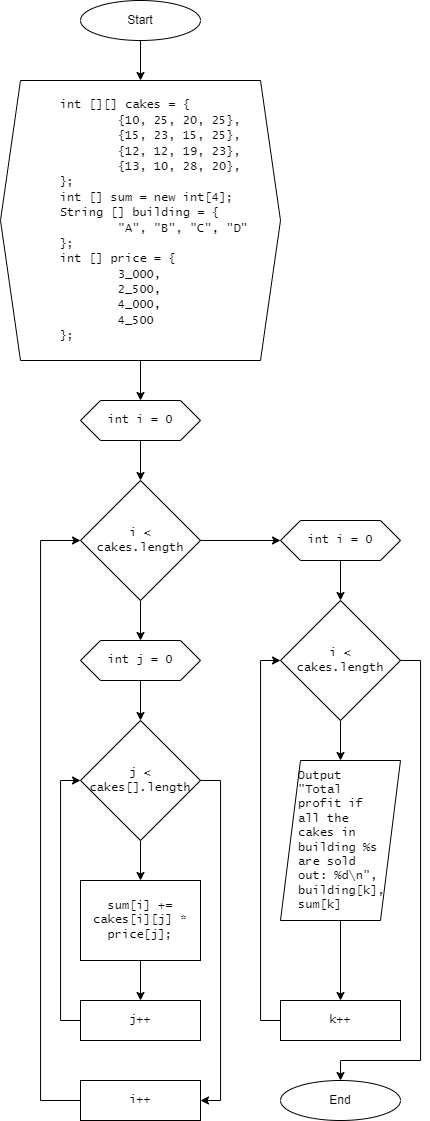

The diagram above was exported from draw.io. Its source (the exported page's mxGraphModel, read from the mxfile embedded in the PNG):
<mxGraphModel dx="541" dy="818" grid="1" gridSize="10" guides="1" tooltips="1" connect="1" arrows="1" fold="1" page="1" pageScale="1" pageWidth="850" pageHeight="1100" math="0" shadow="0">
  <root>
    <mxCell id="DUybYLFD0knhyTTopjpS-0" />
    <mxCell id="DUybYLFD0knhyTTopjpS-1" parent="DUybYLFD0knhyTTopjpS-0" />
    <mxCell id="DUybYLFD0knhyTTopjpS-2" style="edgeStyle=orthogonalEdgeStyle;rounded=0;orthogonalLoop=1;jettySize=auto;html=1;entryX=0.5;entryY=0;entryDx=0;entryDy=0;fontFamily=Lucida Console;" edge="1" parent="DUybYLFD0knhyTTopjpS-1" source="DUybYLFD0knhyTTopjpS-3" target="DUybYLFD0knhyTTopjpS-6">
      <mxGeometry relative="1" as="geometry" />
    </mxCell>
    <mxCell id="DUybYLFD0knhyTTopjpS-3" value="Start" style="ellipse;whiteSpace=wrap;html=1;" vertex="1" parent="DUybYLFD0knhyTTopjpS-1">
      <mxGeometry x="120" y="40" width="120" height="40" as="geometry" />
    </mxCell>
    <mxCell id="DUybYLFD0knhyTTopjpS-4" value="End" style="ellipse;whiteSpace=wrap;html=1;" vertex="1" parent="DUybYLFD0knhyTTopjpS-1">
      <mxGeometry x="320" y="1120" width="120" height="40" as="geometry" />
    </mxCell>
    <mxCell id="DUybYLFD0knhyTTopjpS-5" style="edgeStyle=orthogonalEdgeStyle;rounded=0;orthogonalLoop=1;jettySize=auto;html=1;fontFamily=Lucida Console;" edge="1" parent="DUybYLFD0knhyTTopjpS-1" source="DUybYLFD0knhyTTopjpS-6" target="DUybYLFD0knhyTTopjpS-8">
      <mxGeometry relative="1" as="geometry" />
    </mxCell>
    <mxCell id="DUybYLFD0knhyTTopjpS-6" value="&lt;font face=&quot;Lucida Console&quot;&gt;&lt;span style=&quot;white-space: pre;&quot;&gt;&#09;&lt;/span&gt;int [][] cakes = {&lt;br&gt;&lt;span style=&quot;background-color: initial;&quot;&gt;&lt;span style=&quot;white-space: pre;&quot;&gt;&#09;&lt;span style=&quot;white-space: pre;&quot;&gt;&#09;&lt;/span&gt;&lt;/span&gt;{10, 25, 20, 25},&lt;/span&gt;&lt;br&gt;&lt;/font&gt;&lt;div&gt;&lt;span style=&quot;background-color: initial;&quot;&gt;&lt;font face=&quot;Lucida Console&quot;&gt;&lt;span style=&quot;white-space: pre;&quot;&gt;&#09;&lt;span style=&quot;white-space: pre;&quot;&gt;&#09;&lt;/span&gt;&lt;/span&gt;{15, 23, 15, 25},&lt;/font&gt;&lt;/span&gt;&lt;/div&gt;&lt;div&gt;&lt;span style=&quot;background-color: initial;&quot;&gt;&lt;font face=&quot;Lucida Console&quot;&gt;&lt;span style=&quot;white-space: pre;&quot;&gt;&#09;&lt;span style=&quot;white-space: pre;&quot;&gt;&#09;&lt;/span&gt;&lt;/span&gt;{12, 12, 19, 23},&lt;/font&gt;&lt;/span&gt;&lt;/div&gt;&lt;div&gt;&lt;span style=&quot;font-family: &amp;quot;Lucida Console&amp;quot;; background-color: initial;&quot;&gt;&lt;span style=&quot;white-space: pre;&quot;&gt;&#09;&lt;span style=&quot;white-space: pre;&quot;&gt;&#09;&lt;/span&gt;&lt;/span&gt;{13, 10, 28, 20},&lt;/span&gt;&lt;/div&gt;&lt;div&gt;&lt;span style=&quot;font-family: &amp;quot;Lucida Console&amp;quot;; background-color: initial;&quot;&gt;&lt;span style=&quot;white-space: pre;&quot;&gt;&#09;&lt;/span&gt;};&lt;/span&gt;&lt;/div&gt;&lt;div&gt;&lt;span style=&quot;font-family: &amp;quot;Lucida Console&amp;quot;; background-color: initial;&quot;&gt;&lt;span style=&quot;white-space: pre;&quot;&gt;&#09;&lt;/span&gt;int [] sum = new int[4];&lt;br&gt;&lt;/span&gt;&lt;/div&gt;&lt;div&gt;&lt;span style=&quot;font-family: &amp;quot;Lucida Console&amp;quot;; background-color: initial;&quot;&gt;&lt;span style=&quot;white-space: pre;&quot;&gt;&#09;&lt;/span&gt;String [] building = {&lt;br&gt;&lt;/span&gt;&lt;/div&gt;&lt;div&gt;&lt;span style=&quot;font-family: &amp;quot;Lucida Console&amp;quot;; background-color: initial;&quot;&gt;&lt;span style=&quot;white-space: pre;&quot;&gt;&#09;&lt;/span&gt;&lt;span style=&quot;white-space: pre;&quot;&gt;&#09;&lt;/span&gt;&quot;A&quot;, &quot;B&quot;, &quot;C&quot;, &quot;D&quot;&lt;br&gt;&lt;/span&gt;&lt;/div&gt;&lt;div&gt;&lt;span style=&quot;font-family: &amp;quot;Lucida Console&amp;quot;; background-color: initial;&quot;&gt;&lt;span style=&quot;white-space: pre;&quot;&gt;&#09;}&lt;/span&gt;;&lt;br&gt;&lt;/span&gt;&lt;/div&gt;&lt;div&gt;&lt;span style=&quot;font-family: &amp;quot;Lucida Console&amp;quot;; background-color: initial;&quot;&gt;&lt;span style=&quot;white-space: pre;&quot;&gt;&#09;&lt;/span&gt;int [] price = {&lt;br&gt;&lt;/span&gt;&lt;/div&gt;&lt;div&gt;&lt;span style=&quot;font-family: &amp;quot;Lucida Console&amp;quot;; background-color: initial;&quot;&gt;&lt;span style=&quot;white-space: pre;&quot;&gt;&#09;&lt;/span&gt;&lt;span style=&quot;white-space: pre;&quot;&gt;&#09;&lt;/span&gt;3_000,&lt;/span&gt;&lt;/div&gt;&lt;div&gt;&lt;span style=&quot;font-family: &amp;quot;Lucida Console&amp;quot;; background-color: initial;&quot;&gt;&lt;span style=&quot;white-space: pre;&quot;&gt;&#09;&lt;/span&gt;&lt;span style=&quot;white-space: pre;&quot;&gt;&#09;&lt;/span&gt;2_500,&lt;br&gt;&lt;/span&gt;&lt;/div&gt;&lt;div&gt;&lt;span style=&quot;font-family: &amp;quot;Lucida Console&amp;quot;; background-color: initial;&quot;&gt;&lt;span style=&quot;white-space: pre;&quot;&gt;&#09;&lt;/span&gt;&lt;span style=&quot;white-space: pre;&quot;&gt;&#09;&lt;/span&gt;4_000,&lt;br&gt;&lt;/span&gt;&lt;/div&gt;&lt;div&gt;&lt;span style=&quot;font-family: &amp;quot;Lucida Console&amp;quot;; background-color: initial;&quot;&gt;&lt;span style=&quot;white-space: pre;&quot;&gt;&#09;&lt;/span&gt;&lt;span style=&quot;white-space: pre;&quot;&gt;&#09;&lt;/span&gt;4_500&lt;br&gt;&lt;/span&gt;&lt;/div&gt;&lt;div&gt;&lt;span style=&quot;font-family: &amp;quot;Lucida Console&amp;quot;; background-color: initial;&quot;&gt;&lt;span style=&quot;white-space: pre;&quot;&gt;&#09;&lt;/span&gt;};&lt;br&gt;&lt;/span&gt;&lt;/div&gt;" style="shape=hexagon;perimeter=hexagonPerimeter2;whiteSpace=wrap;html=1;fixedSize=1;align=left;" vertex="1" parent="DUybYLFD0knhyTTopjpS-1">
      <mxGeometry x="40" y="120" width="280" height="280" as="geometry" />
    </mxCell>
    <mxCell id="DUybYLFD0knhyTTopjpS-7" style="edgeStyle=orthogonalEdgeStyle;rounded=0;orthogonalLoop=1;jettySize=auto;html=1;fontFamily=Lucida Console;entryX=0.5;entryY=0;entryDx=0;entryDy=0;" edge="1" parent="DUybYLFD0knhyTTopjpS-1" source="DUybYLFD0knhyTTopjpS-8" target="DUybYLFD0knhyTTopjpS-11">
      <mxGeometry relative="1" as="geometry">
        <mxPoint x="180" y="510" as="targetPoint" />
      </mxGeometry>
    </mxCell>
    <mxCell id="DUybYLFD0knhyTTopjpS-8" value="int i = 0" style="shape=hexagon;perimeter=hexagonPerimeter2;whiteSpace=wrap;html=1;fixedSize=1;fontFamily=Lucida Console;" vertex="1" parent="DUybYLFD0knhyTTopjpS-1">
      <mxGeometry x="120" y="440" width="120" height="40" as="geometry" />
    </mxCell>
    <mxCell id="DUybYLFD0knhyTTopjpS-9" style="edgeStyle=orthogonalEdgeStyle;rounded=0;orthogonalLoop=1;jettySize=auto;html=1;entryX=0.5;entryY=0;entryDx=0;entryDy=0;fontFamily=Lucida Console;" edge="1" parent="DUybYLFD0knhyTTopjpS-1" source="DUybYLFD0knhyTTopjpS-11" target="DUybYLFD0knhyTTopjpS-16">
      <mxGeometry relative="1" as="geometry" />
    </mxCell>
    <mxCell id="DUybYLFD0knhyTTopjpS-10" style="edgeStyle=orthogonalEdgeStyle;rounded=0;orthogonalLoop=1;jettySize=auto;html=1;fontFamily=Lucida Console;entryX=0;entryY=0.5;entryDx=0;entryDy=0;" edge="1" parent="DUybYLFD0knhyTTopjpS-1" source="DUybYLFD0knhyTTopjpS-11" target="DUybYLFD0knhyTTopjpS-24">
      <mxGeometry relative="1" as="geometry">
        <mxPoint x="329" y="580" as="targetPoint" />
      </mxGeometry>
    </mxCell>
    <mxCell id="DUybYLFD0knhyTTopjpS-11" value="i &amp;lt; &lt;br&gt;cakes.length" style="rhombus;whiteSpace=wrap;html=1;fontFamily=Lucida Console;" vertex="1" parent="DUybYLFD0knhyTTopjpS-1">
      <mxGeometry x="120" y="520" width="120" height="120" as="geometry" />
    </mxCell>
    <mxCell id="DUybYLFD0knhyTTopjpS-12" style="edgeStyle=orthogonalEdgeStyle;rounded=0;orthogonalLoop=1;jettySize=auto;html=1;entryX=0.5;entryY=0;entryDx=0;entryDy=0;fontFamily=Lucida Console;" edge="1" parent="DUybYLFD0knhyTTopjpS-1" source="DUybYLFD0knhyTTopjpS-14" target="DUybYLFD0knhyTTopjpS-18">
      <mxGeometry relative="1" as="geometry" />
    </mxCell>
    <mxCell id="DUybYLFD0knhyTTopjpS-13" style="edgeStyle=orthogonalEdgeStyle;rounded=0;orthogonalLoop=1;jettySize=auto;html=1;entryX=1;entryY=0.5;entryDx=0;entryDy=0;fontFamily=Lucida Console;" edge="1" parent="DUybYLFD0knhyTTopjpS-1" source="DUybYLFD0knhyTTopjpS-14" target="DUybYLFD0knhyTTopjpS-22">
      <mxGeometry relative="1" as="geometry">
        <Array as="points">
          <mxPoint x="260" y="820" />
          <mxPoint x="260" y="1140" />
        </Array>
      </mxGeometry>
    </mxCell>
    <mxCell id="DUybYLFD0knhyTTopjpS-14" value="j &amp;lt; &lt;br&gt;cakes[].length" style="rhombus;whiteSpace=wrap;html=1;fontFamily=Lucida Console;" vertex="1" parent="DUybYLFD0knhyTTopjpS-1">
      <mxGeometry x="120" y="760" width="120" height="120" as="geometry" />
    </mxCell>
    <mxCell id="DUybYLFD0knhyTTopjpS-15" style="edgeStyle=orthogonalEdgeStyle;rounded=0;orthogonalLoop=1;jettySize=auto;html=1;entryX=0.5;entryY=0;entryDx=0;entryDy=0;fontFamily=Lucida Console;" edge="1" parent="DUybYLFD0knhyTTopjpS-1" source="DUybYLFD0knhyTTopjpS-16" target="DUybYLFD0knhyTTopjpS-14">
      <mxGeometry relative="1" as="geometry" />
    </mxCell>
    <mxCell id="DUybYLFD0knhyTTopjpS-16" value="int j = 0" style="shape=hexagon;perimeter=hexagonPerimeter2;whiteSpace=wrap;html=1;fixedSize=1;fontFamily=Lucida Console;" vertex="1" parent="DUybYLFD0knhyTTopjpS-1">
      <mxGeometry x="120" y="680" width="120" height="40" as="geometry" />
    </mxCell>
    <mxCell id="DUybYLFD0knhyTTopjpS-17" style="edgeStyle=orthogonalEdgeStyle;rounded=0;orthogonalLoop=1;jettySize=auto;html=1;entryX=0.5;entryY=0;entryDx=0;entryDy=0;fontFamily=Lucida Console;" edge="1" parent="DUybYLFD0knhyTTopjpS-1" source="DUybYLFD0knhyTTopjpS-18" target="DUybYLFD0knhyTTopjpS-20">
      <mxGeometry relative="1" as="geometry" />
    </mxCell>
    <mxCell id="DUybYLFD0knhyTTopjpS-18" value="sum[i] += cakes[i][j] * price[j];" style="rounded=0;whiteSpace=wrap;html=1;fontFamily=Lucida Console;" vertex="1" parent="DUybYLFD0knhyTTopjpS-1">
      <mxGeometry x="120" y="920" width="120" height="80" as="geometry" />
    </mxCell>
    <mxCell id="DUybYLFD0knhyTTopjpS-19" style="edgeStyle=orthogonalEdgeStyle;rounded=0;orthogonalLoop=1;jettySize=auto;html=1;entryX=0;entryY=0.5;entryDx=0;entryDy=0;fontFamily=Lucida Console;" edge="1" parent="DUybYLFD0knhyTTopjpS-1" source="DUybYLFD0knhyTTopjpS-20" target="DUybYLFD0knhyTTopjpS-14">
      <mxGeometry relative="1" as="geometry">
        <Array as="points">
          <mxPoint x="100" y="1060" />
          <mxPoint x="100" y="820" />
        </Array>
      </mxGeometry>
    </mxCell>
    <mxCell id="DUybYLFD0knhyTTopjpS-20" value="j++" style="rounded=0;whiteSpace=wrap;html=1;fontFamily=Lucida Console;" vertex="1" parent="DUybYLFD0knhyTTopjpS-1">
      <mxGeometry x="120" y="1040" width="120" height="40" as="geometry" />
    </mxCell>
    <mxCell id="DUybYLFD0knhyTTopjpS-21" style="edgeStyle=orthogonalEdgeStyle;rounded=0;orthogonalLoop=1;jettySize=auto;html=1;fontFamily=Lucida Console;entryX=0;entryY=0.5;entryDx=0;entryDy=0;" edge="1" parent="DUybYLFD0knhyTTopjpS-1" source="DUybYLFD0knhyTTopjpS-22" target="DUybYLFD0knhyTTopjpS-11">
      <mxGeometry relative="1" as="geometry">
        <mxPoint x="100" y="580" as="targetPoint" />
        <Array as="points">
          <mxPoint x="80" y="1140" />
          <mxPoint x="80" y="580" />
        </Array>
      </mxGeometry>
    </mxCell>
    <mxCell id="DUybYLFD0knhyTTopjpS-22" value="i++" style="rounded=0;whiteSpace=wrap;html=1;fontFamily=Lucida Console;" vertex="1" parent="DUybYLFD0knhyTTopjpS-1">
      <mxGeometry x="120" y="1120" width="120" height="40" as="geometry" />
    </mxCell>
    <mxCell id="DUybYLFD0knhyTTopjpS-23" style="edgeStyle=orthogonalEdgeStyle;rounded=0;orthogonalLoop=1;jettySize=auto;html=1;entryX=0.5;entryY=0;entryDx=0;entryDy=0;fontFamily=Lucida Console;" edge="1" parent="DUybYLFD0knhyTTopjpS-1" source="DUybYLFD0knhyTTopjpS-24" target="DUybYLFD0knhyTTopjpS-27">
      <mxGeometry relative="1" as="geometry" />
    </mxCell>
    <mxCell id="DUybYLFD0knhyTTopjpS-24" value="int i = 0" style="shape=hexagon;perimeter=hexagonPerimeter2;whiteSpace=wrap;html=1;fixedSize=1;fontFamily=Lucida Console;" vertex="1" parent="DUybYLFD0knhyTTopjpS-1">
      <mxGeometry x="320" y="560" width="120" height="40" as="geometry" />
    </mxCell>
    <mxCell id="DUybYLFD0knhyTTopjpS-25" style="edgeStyle=orthogonalEdgeStyle;rounded=0;orthogonalLoop=1;jettySize=auto;html=1;entryX=0.5;entryY=0;entryDx=0;entryDy=0;fontFamily=Lucida Console;" edge="1" parent="DUybYLFD0knhyTTopjpS-1" source="DUybYLFD0knhyTTopjpS-27" target="DUybYLFD0knhyTTopjpS-29">
      <mxGeometry relative="1" as="geometry" />
    </mxCell>
    <mxCell id="DUybYLFD0knhyTTopjpS-26" style="edgeStyle=orthogonalEdgeStyle;rounded=0;orthogonalLoop=1;jettySize=auto;html=1;fontFamily=Lucida Console;entryX=0.5;entryY=0;entryDx=0;entryDy=0;" edge="1" parent="DUybYLFD0knhyTTopjpS-1" source="DUybYLFD0knhyTTopjpS-27" target="DUybYLFD0knhyTTopjpS-4">
      <mxGeometry relative="1" as="geometry">
        <Array as="points">
          <mxPoint x="460" y="700" />
          <mxPoint x="460" y="1100" />
          <mxPoint x="380" y="1100" />
        </Array>
      </mxGeometry>
    </mxCell>
    <mxCell id="DUybYLFD0knhyTTopjpS-27" value="i &amp;lt; &lt;br&gt;cakes.length" style="rhombus;whiteSpace=wrap;html=1;fontFamily=Lucida Console;" vertex="1" parent="DUybYLFD0knhyTTopjpS-1">
      <mxGeometry x="320" y="640" width="120" height="120" as="geometry" />
    </mxCell>
    <mxCell id="DUybYLFD0knhyTTopjpS-28" style="edgeStyle=orthogonalEdgeStyle;rounded=0;orthogonalLoop=1;jettySize=auto;html=1;entryX=0.5;entryY=0;entryDx=0;entryDy=0;fontFamily=Lucida Console;" edge="1" parent="DUybYLFD0knhyTTopjpS-1" source="DUybYLFD0knhyTTopjpS-29" target="DUybYLFD0knhyTTopjpS-31">
      <mxGeometry relative="1" as="geometry" />
    </mxCell>
    <mxCell id="DUybYLFD0knhyTTopjpS-29" value="Output &quot;Total profit if all the cakes in building %s are sold out: %d\n&quot;, building[k], sum[k]" style="shape=parallelogram;perimeter=parallelogramPerimeter;whiteSpace=wrap;html=1;fixedSize=1;fontFamily=Lucida Console;align=left;spacingLeft=16;spacingRight=16;" vertex="1" parent="DUybYLFD0knhyTTopjpS-1">
      <mxGeometry x="320" y="800" width="120" height="160" as="geometry" />
    </mxCell>
    <mxCell id="DUybYLFD0knhyTTopjpS-30" style="edgeStyle=orthogonalEdgeStyle;rounded=0;orthogonalLoop=1;jettySize=auto;html=1;entryX=0;entryY=0.5;entryDx=0;entryDy=0;fontFamily=Lucida Console;exitX=0;exitY=0.5;exitDx=0;exitDy=0;" edge="1" parent="DUybYLFD0knhyTTopjpS-1" source="DUybYLFD0knhyTTopjpS-31" target="DUybYLFD0knhyTTopjpS-27">
      <mxGeometry relative="1" as="geometry">
        <Array as="points">
          <mxPoint x="300" y="1060" />
          <mxPoint x="300" y="700" />
        </Array>
      </mxGeometry>
    </mxCell>
    <mxCell id="DUybYLFD0knhyTTopjpS-31" value="k++" style="rounded=0;whiteSpace=wrap;html=1;fontFamily=Lucida Console;" vertex="1" parent="DUybYLFD0knhyTTopjpS-1">
      <mxGeometry x="320" y="1040" width="120" height="40" as="geometry" />
    </mxCell>
  </root>
</mxGraphModel>